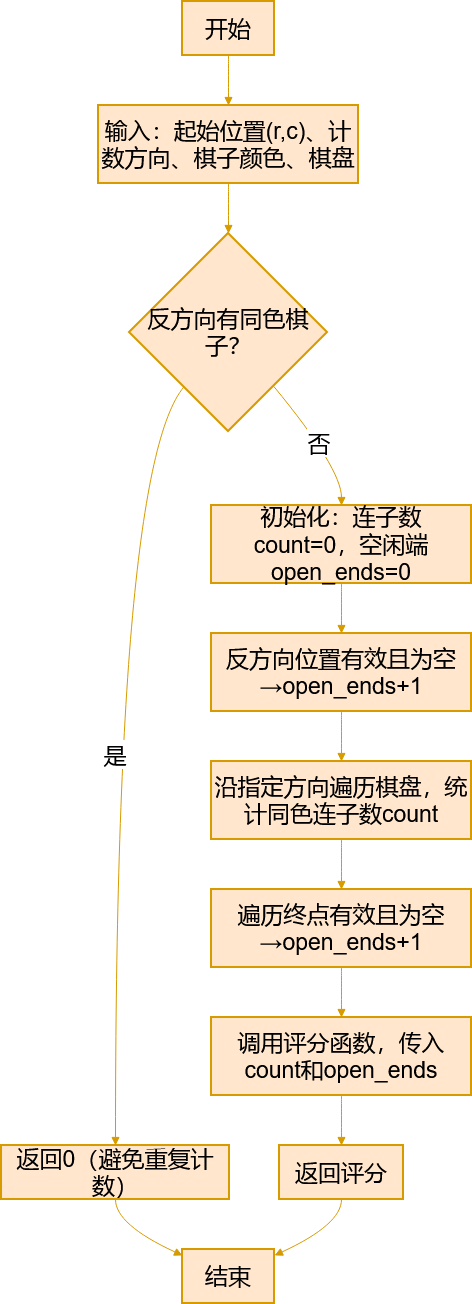

The diagram above was exported from draw.io. Its source (the exported page's mxGraphModel, read from the mxfile embedded in the PNG):
<mxGraphModel dx="357" dy="765" grid="1" gridSize="10" guides="1" tooltips="1" connect="1" arrows="1" fold="1" page="1" pageScale="1" pageWidth="850" pageHeight="1100" math="0" shadow="0">
  <root>
    <mxCell id="0" />
    <mxCell id="1" parent="0" />
    <mxCell id="zXrijrsLOc2aEGoQS7bf-58" parent="1" style="whiteSpace=wrap;strokeWidth=2;fillColor=#ffe6cc;strokeColor=#d79b00;fontSize=23;" value="开始" vertex="1">
      <mxGeometry height="54" width="92" x="301" y="320" as="geometry" />
    </mxCell>
    <mxCell id="zXrijrsLOc2aEGoQS7bf-59" parent="1" style="whiteSpace=wrap;strokeWidth=2;fillColor=#ffe6cc;strokeColor=#d79b00;fontSize=23;" value="输入：起始位置(r,c)、计数方向、棋子颜色、棋盘" vertex="1">
      <mxGeometry height="78" width="260" x="217" y="424" as="geometry" />
    </mxCell>
    <mxCell id="zXrijrsLOc2aEGoQS7bf-60" parent="1" style="rhombus;strokeWidth=2;whiteSpace=wrap;fillColor=#ffe6cc;strokeColor=#d79b00;fontSize=23;" value="反方向有同色棋子？" vertex="1">
      <mxGeometry height="198" width="198" x="248" y="552" as="geometry" />
    </mxCell>
    <mxCell id="zXrijrsLOc2aEGoQS7bf-61" parent="1" style="whiteSpace=wrap;strokeWidth=2;fillColor=#ffe6cc;strokeColor=#d79b00;fontSize=23;" value="返回0（避免重复计数）" vertex="1">
      <mxGeometry height="54" width="228" x="120" y="1464" as="geometry" />
    </mxCell>
    <mxCell id="zXrijrsLOc2aEGoQS7bf-62" parent="1" style="whiteSpace=wrap;strokeWidth=2;fillColor=#ffe6cc;strokeColor=#d79b00;fontSize=23;" value="结束" vertex="1">
      <mxGeometry height="54" width="92" x="301" y="1568" as="geometry" />
    </mxCell>
    <mxCell id="zXrijrsLOc2aEGoQS7bf-63" parent="1" style="whiteSpace=wrap;strokeWidth=2;fillColor=#ffe6cc;strokeColor=#d79b00;fontSize=23;" value="初始化：连子数count=0，空闲端open_ends=0" vertex="1">
      <mxGeometry height="78" width="260" x="330" y="824" as="geometry" />
    </mxCell>
    <mxCell id="zXrijrsLOc2aEGoQS7bf-64" parent="1" style="whiteSpace=wrap;strokeWidth=2;fillColor=#ffe6cc;strokeColor=#d79b00;fontSize=23;" value="反方向位置有效且为空→open_ends+1" vertex="1">
      <mxGeometry height="78" width="260" x="330" y="952" as="geometry" />
    </mxCell>
    <mxCell id="zXrijrsLOc2aEGoQS7bf-65" parent="1" style="whiteSpace=wrap;strokeWidth=2;fillColor=#ffe6cc;strokeColor=#d79b00;fontSize=23;" value="沿指定方向遍历棋盘，统计同色连子数count" vertex="1">
      <mxGeometry height="78" width="260" x="330" y="1080" as="geometry" />
    </mxCell>
    <mxCell id="zXrijrsLOc2aEGoQS7bf-66" parent="1" style="whiteSpace=wrap;strokeWidth=2;fillColor=#ffe6cc;strokeColor=#d79b00;fontSize=23;" value="遍历终点有效且为空→open_ends+1" vertex="1">
      <mxGeometry height="78" width="260" x="330" y="1208" as="geometry" />
    </mxCell>
    <mxCell id="zXrijrsLOc2aEGoQS7bf-67" parent="1" style="whiteSpace=wrap;strokeWidth=2;fillColor=#ffe6cc;strokeColor=#d79b00;fontSize=23;" value="调用评分函数，传入count和open_ends" vertex="1">
      <mxGeometry height="78" width="260" x="330" y="1336" as="geometry" />
    </mxCell>
    <mxCell id="zXrijrsLOc2aEGoQS7bf-68" parent="1" style="whiteSpace=wrap;strokeWidth=2;fillColor=#ffe6cc;strokeColor=#d79b00;fontSize=23;" value="返回评分" vertex="1">
      <mxGeometry height="54" width="124" x="398" y="1464" as="geometry" />
    </mxCell>
    <mxCell id="zXrijrsLOc2aEGoQS7bf-69" edge="1" parent="1" source="zXrijrsLOc2aEGoQS7bf-58" style="curved=1;startArrow=none;endArrow=block;exitX=0.5;exitY=1;entryX=0.5;entryY=0;rounded=0;fillColor=#ffe6cc;strokeColor=#d79b00;fontSize=23;" target="zXrijrsLOc2aEGoQS7bf-59" value="">
      <mxGeometry relative="1" as="geometry">
        <Array as="points" />
      </mxGeometry>
    </mxCell>
    <mxCell id="zXrijrsLOc2aEGoQS7bf-70" edge="1" parent="1" source="zXrijrsLOc2aEGoQS7bf-59" style="curved=1;startArrow=none;endArrow=block;exitX=0.5;exitY=1;entryX=0.5;entryY=0;rounded=0;fillColor=#ffe6cc;strokeColor=#d79b00;fontSize=23;" target="zXrijrsLOc2aEGoQS7bf-60" value="">
      <mxGeometry relative="1" as="geometry">
        <Array as="points" />
      </mxGeometry>
    </mxCell>
    <mxCell id="zXrijrsLOc2aEGoQS7bf-71" edge="1" parent="1" source="zXrijrsLOc2aEGoQS7bf-60" style="curved=1;startArrow=none;endArrow=block;exitX=0.09;exitY=1;entryX=0.5;entryY=0;rounded=0;fillColor=#ffe6cc;strokeColor=#d79b00;fontSize=23;" target="zXrijrsLOc2aEGoQS7bf-61" value="是">
      <mxGeometry relative="1" as="geometry">
        <Array as="points">
          <mxPoint x="234" y="787" />
        </Array>
      </mxGeometry>
    </mxCell>
    <mxCell id="zXrijrsLOc2aEGoQS7bf-72" edge="1" parent="1" source="zXrijrsLOc2aEGoQS7bf-61" style="curved=1;startArrow=none;endArrow=block;exitX=0.5;exitY=1;entryX=0;entryY=0.11;rounded=0;fillColor=#ffe6cc;strokeColor=#d79b00;fontSize=23;" target="zXrijrsLOc2aEGoQS7bf-62" value="">
      <mxGeometry relative="1" as="geometry">
        <Array as="points">
          <mxPoint x="234" y="1543" />
        </Array>
      </mxGeometry>
    </mxCell>
    <mxCell id="zXrijrsLOc2aEGoQS7bf-73" edge="1" parent="1" source="zXrijrsLOc2aEGoQS7bf-60" style="curved=1;startArrow=none;endArrow=block;exitX=0.92;exitY=1;entryX=0.5;entryY=0;rounded=0;fillColor=#ffe6cc;strokeColor=#d79b00;fontSize=23;" target="zXrijrsLOc2aEGoQS7bf-63" value="否">
      <mxGeometry relative="1" as="geometry">
        <Array as="points">
          <mxPoint x="460" y="787" />
        </Array>
      </mxGeometry>
    </mxCell>
    <mxCell id="zXrijrsLOc2aEGoQS7bf-74" edge="1" parent="1" source="zXrijrsLOc2aEGoQS7bf-63" style="curved=1;startArrow=none;endArrow=block;exitX=0.5;exitY=1;entryX=0.5;entryY=0;rounded=0;fillColor=#ffe6cc;strokeColor=#d79b00;fontSize=23;" target="zXrijrsLOc2aEGoQS7bf-64" value="">
      <mxGeometry relative="1" as="geometry">
        <Array as="points" />
      </mxGeometry>
    </mxCell>
    <mxCell id="zXrijrsLOc2aEGoQS7bf-75" edge="1" parent="1" source="zXrijrsLOc2aEGoQS7bf-64" style="curved=1;startArrow=none;endArrow=block;exitX=0.5;exitY=1;entryX=0.5;entryY=0;rounded=0;fillColor=#ffe6cc;strokeColor=#d79b00;fontSize=23;" target="zXrijrsLOc2aEGoQS7bf-65" value="">
      <mxGeometry relative="1" as="geometry">
        <Array as="points" />
      </mxGeometry>
    </mxCell>
    <mxCell id="zXrijrsLOc2aEGoQS7bf-76" edge="1" parent="1" source="zXrijrsLOc2aEGoQS7bf-65" style="curved=1;startArrow=none;endArrow=block;exitX=0.5;exitY=1;entryX=0.5;entryY=0;rounded=0;fillColor=#ffe6cc;strokeColor=#d79b00;fontSize=23;" target="zXrijrsLOc2aEGoQS7bf-66" value="">
      <mxGeometry relative="1" as="geometry">
        <Array as="points" />
      </mxGeometry>
    </mxCell>
    <mxCell id="zXrijrsLOc2aEGoQS7bf-77" edge="1" parent="1" source="zXrijrsLOc2aEGoQS7bf-66" style="curved=1;startArrow=none;endArrow=block;exitX=0.5;exitY=1;entryX=0.5;entryY=0;rounded=0;fillColor=#ffe6cc;strokeColor=#d79b00;fontSize=23;" target="zXrijrsLOc2aEGoQS7bf-67" value="">
      <mxGeometry relative="1" as="geometry">
        <Array as="points" />
      </mxGeometry>
    </mxCell>
    <mxCell id="zXrijrsLOc2aEGoQS7bf-78" edge="1" parent="1" source="zXrijrsLOc2aEGoQS7bf-67" style="curved=1;startArrow=none;endArrow=block;exitX=0.5;exitY=1;entryX=0.5;entryY=0;rounded=0;fillColor=#ffe6cc;strokeColor=#d79b00;fontSize=23;" target="zXrijrsLOc2aEGoQS7bf-68" value="">
      <mxGeometry relative="1" as="geometry">
        <Array as="points" />
      </mxGeometry>
    </mxCell>
    <mxCell id="zXrijrsLOc2aEGoQS7bf-79" edge="1" parent="1" source="zXrijrsLOc2aEGoQS7bf-68" style="curved=1;startArrow=none;endArrow=block;exitX=0.5;exitY=1;entryX=1;entryY=0.11;rounded=0;fillColor=#ffe6cc;strokeColor=#d79b00;fontSize=23;" target="zXrijrsLOc2aEGoQS7bf-62" value="">
      <mxGeometry relative="1" as="geometry">
        <Array as="points">
          <mxPoint x="460" y="1543" />
        </Array>
      </mxGeometry>
    </mxCell>
  </root>
</mxGraphModel>